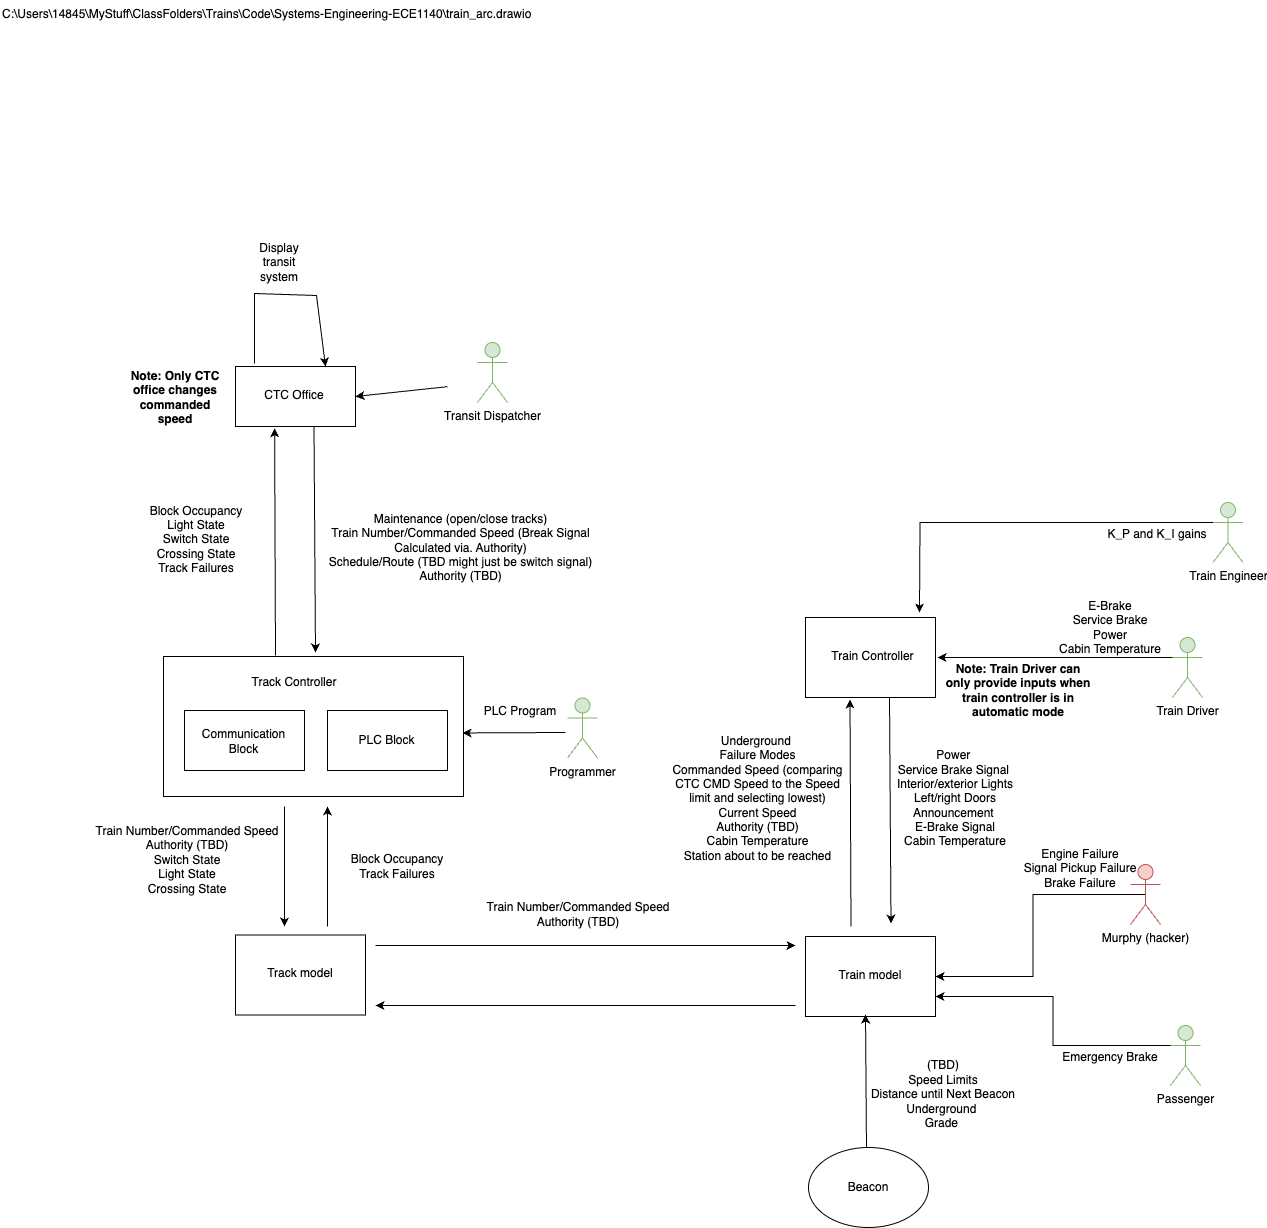

The diagram above was exported from draw.io. Its source (the exported page's mxGraphModel, read from the mxfile embedded in the PNG):
<mxGraphModel dx="1354" dy="1039" grid="0" gridSize="10" guides="1" tooltips="1" connect="1" arrows="1" fold="1" page="0" pageScale="1" pageWidth="850" pageHeight="1100" math="0" shadow="0">
  <root>
    <mxCell id="0" />
    <mxCell id="1" parent="0" />
    <mxCell id="_6SJ3tFi278kqBmVkFti-7" value="&lt;div&gt;Emergency Brake&lt;/div&gt;&lt;div&gt;&lt;br&gt;&lt;/div&gt;" style="text;html=1;align=center;verticalAlign=middle;whiteSpace=wrap;rounded=0;rotation=0;" parent="1" vertex="1">
      <mxGeometry x="895" y="916" width="120" height="23" as="geometry" />
    </mxCell>
    <UserObject label="C:\Users\14845\MyStuff\ClassFolders\Trains\Code\Systems-Engineering-ECE1140\train_arc.drawio" link="C:\Users\14845\MyStuff\ClassFolders\Trains\Code\Systems-Engineering-ECE1140\train_arc.drawio" id="OSFHzoRCtvVyblJh_R8Y-1">
      <mxCell style="text;whiteSpace=wrap;html=1;" parent="1" vertex="1">
        <mxGeometry x="-155" y="-136" width="550" height="51" as="geometry" />
      </mxCell>
    </UserObject>
    <mxCell id="OSFHzoRCtvVyblJh_R8Y-2" value="" style="rounded=0;whiteSpace=wrap;html=1;" parent="1" vertex="1">
      <mxGeometry x="8" y="520" width="300" height="140" as="geometry" />
    </mxCell>
    <mxCell id="OSFHzoRCtvVyblJh_R8Y-3" value="" style="rounded=0;whiteSpace=wrap;html=1;" parent="1" vertex="1">
      <mxGeometry x="80" y="230" width="120" height="60" as="geometry" />
    </mxCell>
    <mxCell id="OSFHzoRCtvVyblJh_R8Y-5" value="" style="endArrow=classic;html=1;rounded=0;" parent="1" edge="1">
      <mxGeometry width="50" height="50" relative="1" as="geometry">
        <mxPoint x="158.5" y="290" as="sourcePoint" />
        <mxPoint x="160" y="516" as="targetPoint" />
      </mxGeometry>
    </mxCell>
    <mxCell id="OSFHzoRCtvVyblJh_R8Y-6" value="CTC Office" style="text;html=1;align=center;verticalAlign=middle;whiteSpace=wrap;rounded=0;" parent="1" vertex="1">
      <mxGeometry x="99" y="241" width="80" height="35" as="geometry" />
    </mxCell>
    <mxCell id="OSFHzoRCtvVyblJh_R8Y-7" value="" style="rounded=0;whiteSpace=wrap;html=1;" parent="1" vertex="1">
      <mxGeometry x="29" y="574" width="120" height="60" as="geometry" />
    </mxCell>
    <mxCell id="OSFHzoRCtvVyblJh_R8Y-8" value="" style="rounded=0;whiteSpace=wrap;html=1;" parent="1" vertex="1">
      <mxGeometry x="172" y="574" width="120" height="60" as="geometry" />
    </mxCell>
    <mxCell id="OSFHzoRCtvVyblJh_R8Y-9" value="&lt;div&gt;Communication &lt;br&gt;&lt;/div&gt;&lt;div&gt;Block&lt;br&gt;&lt;/div&gt;" style="text;html=1;align=center;verticalAlign=middle;whiteSpace=wrap;rounded=0;" parent="1" vertex="1">
      <mxGeometry x="48" y="587" width="81" height="35" as="geometry" />
    </mxCell>
    <mxCell id="OSFHzoRCtvVyblJh_R8Y-10" value="PLC Block" style="text;html=1;align=center;verticalAlign=middle;whiteSpace=wrap;rounded=0;" parent="1" vertex="1">
      <mxGeometry x="191" y="586.5" width="81" height="35" as="geometry" />
    </mxCell>
    <mxCell id="OSFHzoRCtvVyblJh_R8Y-11" value="Track Controller" style="text;html=1;align=center;verticalAlign=middle;whiteSpace=wrap;rounded=0;" parent="1" vertex="1">
      <mxGeometry x="92" y="531" width="94" height="30" as="geometry" />
    </mxCell>
    <mxCell id="OSFHzoRCtvVyblJh_R8Y-12" value="" style="endArrow=classic;html=1;rounded=0;entryX=0.326;entryY=1.027;entryDx=0;entryDy=0;entryPerimeter=0;" parent="1" target="OSFHzoRCtvVyblJh_R8Y-3" edge="1">
      <mxGeometry width="50" height="50" relative="1" as="geometry">
        <mxPoint x="120" y="519" as="sourcePoint" />
        <mxPoint x="120" y="459" as="targetPoint" />
      </mxGeometry>
    </mxCell>
    <mxCell id="OSFHzoRCtvVyblJh_R8Y-14" value="&lt;b&gt;Note: Only CTC office changes commanded speed&lt;/b&gt;" style="text;html=1;align=center;verticalAlign=middle;whiteSpace=wrap;rounded=0;" parent="1" vertex="1">
      <mxGeometry x="-30" y="231" width="100" height="59" as="geometry" />
    </mxCell>
    <mxCell id="OSFHzoRCtvVyblJh_R8Y-15" value="" style="endArrow=classic;html=1;rounded=0;" parent="1" edge="1">
      <mxGeometry width="50" height="50" relative="1" as="geometry">
        <mxPoint x="220" y="809" as="sourcePoint" />
        <mxPoint x="640" y="809" as="targetPoint" />
      </mxGeometry>
    </mxCell>
    <mxCell id="OSFHzoRCtvVyblJh_R8Y-16" value="" style="endArrow=classic;html=1;rounded=0;" parent="1" edge="1">
      <mxGeometry width="50" height="50" relative="1" as="geometry">
        <mxPoint x="640" y="869" as="sourcePoint" />
        <mxPoint x="220" y="869" as="targetPoint" />
      </mxGeometry>
    </mxCell>
    <mxCell id="OSFHzoRCtvVyblJh_R8Y-17" value="" style="rounded=0;whiteSpace=wrap;html=1;" parent="1" vertex="1">
      <mxGeometry x="650" y="800" width="130" height="80" as="geometry" />
    </mxCell>
    <mxCell id="OSFHzoRCtvVyblJh_R8Y-18" value="&lt;div&gt;Train model&lt;/div&gt;" style="text;html=1;align=center;verticalAlign=middle;whiteSpace=wrap;rounded=0;" parent="1" vertex="1">
      <mxGeometry x="675" y="821" width="80" height="35" as="geometry" />
    </mxCell>
    <mxCell id="OSFHzoRCtvVyblJh_R8Y-19" value="" style="rounded=0;whiteSpace=wrap;html=1;" parent="1" vertex="1">
      <mxGeometry x="80" y="798.5" width="130" height="80" as="geometry" />
    </mxCell>
    <mxCell id="OSFHzoRCtvVyblJh_R8Y-20" value="&lt;div&gt;Track model&lt;br&gt;&lt;/div&gt;" style="text;html=1;align=center;verticalAlign=middle;whiteSpace=wrap;rounded=0;" parent="1" vertex="1">
      <mxGeometry x="105" y="819.5" width="80" height="35" as="geometry" />
    </mxCell>
    <mxCell id="OSFHzoRCtvVyblJh_R8Y-21" value="" style="endArrow=classic;html=1;rounded=0;" parent="1" edge="1">
      <mxGeometry width="50" height="50" relative="1" as="geometry">
        <mxPoint x="172" y="790" as="sourcePoint" />
        <mxPoint x="172" y="670" as="targetPoint" />
      </mxGeometry>
    </mxCell>
    <mxCell id="OSFHzoRCtvVyblJh_R8Y-22" value="" style="endArrow=classic;html=1;rounded=0;" parent="1" edge="1">
      <mxGeometry width="50" height="50" relative="1" as="geometry">
        <mxPoint x="129" y="670" as="sourcePoint" />
        <mxPoint x="129" y="790" as="targetPoint" />
      </mxGeometry>
    </mxCell>
    <mxCell id="OSFHzoRCtvVyblJh_R8Y-23" value="&lt;div&gt;Train Number/Commanded Speed&lt;/div&gt;&lt;div&gt;Authority (TBD)&lt;/div&gt;" style="text;html=1;align=center;verticalAlign=middle;whiteSpace=wrap;rounded=0;" parent="1" vertex="1">
      <mxGeometry x="314" y="719" width="218" height="117" as="geometry" />
    </mxCell>
    <mxCell id="OSFHzoRCtvVyblJh_R8Y-24" value="&lt;div&gt;(TBD)&lt;/div&gt;Speed Limits&lt;div&gt;Distance until Next Beacon&lt;/div&gt;&lt;div&gt;Underground&amp;nbsp;&lt;/div&gt;&lt;div&gt;Grade&amp;nbsp;&lt;/div&gt;&lt;div&gt;&lt;br&gt;&lt;/div&gt;" style="text;html=1;align=center;verticalAlign=middle;whiteSpace=wrap;rounded=0;" parent="1" vertex="1">
      <mxGeometry x="685" y="906" width="206" height="117" as="geometry" />
    </mxCell>
    <mxCell id="OSFHzoRCtvVyblJh_R8Y-25" value="" style="endArrow=classic;html=1;rounded=0;" parent="1" edge="1">
      <mxGeometry width="50" height="50" relative="1" as="geometry">
        <mxPoint x="734" y="561" as="sourcePoint" />
        <mxPoint x="735.5" y="787" as="targetPoint" />
      </mxGeometry>
    </mxCell>
    <mxCell id="OSFHzoRCtvVyblJh_R8Y-26" value="" style="endArrow=classic;html=1;rounded=0;entryX=0.326;entryY=1.027;entryDx=0;entryDy=0;entryPerimeter=0;" parent="1" edge="1">
      <mxGeometry width="50" height="50" relative="1" as="geometry">
        <mxPoint x="695.5" y="790" as="sourcePoint" />
        <mxPoint x="694.5" y="563" as="targetPoint" />
      </mxGeometry>
    </mxCell>
    <mxCell id="OSFHzoRCtvVyblJh_R8Y-27" value="" style="rounded=0;whiteSpace=wrap;html=1;" parent="1" vertex="1">
      <mxGeometry x="650" y="481" width="130" height="80" as="geometry" />
    </mxCell>
    <mxCell id="OSFHzoRCtvVyblJh_R8Y-28" value="Train Controller" style="text;html=1;align=center;verticalAlign=middle;whiteSpace=wrap;rounded=0;" parent="1" vertex="1">
      <mxGeometry x="675" y="502" width="85" height="35" as="geometry" />
    </mxCell>
    <mxCell id="OSFHzoRCtvVyblJh_R8Y-29" value="&lt;div&gt;Underground&amp;nbsp;&lt;/div&gt;&lt;div&gt;Failure Modes&lt;/div&gt;&lt;div&gt;&lt;span style=&quot;background-color: transparent; color: light-dark(rgb(0, 0, 0), rgb(255, 255, 255));&quot;&gt;Commanded Speed (comparing CTC CMD Speed to the Speed limit and selecting lowest)&lt;/span&gt;&lt;/div&gt;&lt;div&gt;&lt;span style=&quot;background-color: transparent; color: light-dark(rgb(0, 0, 0), rgb(255, 255, 255));&quot;&gt;Current Speed&lt;/span&gt;&lt;/div&gt;&lt;div&gt;&lt;span style=&quot;background-color: transparent; color: light-dark(rgb(0, 0, 0), rgb(255, 255, 255));&quot;&gt;Authority (TBD)&lt;/span&gt;&lt;/div&gt;&lt;div&gt;Cabin Temperature&lt;span style=&quot;background-color: transparent; color: light-dark(rgb(0, 0, 0), rgb(255, 255, 255));&quot;&gt;&lt;/span&gt;&lt;/div&gt;Station about to be reached" style="text;html=1;align=center;verticalAlign=middle;whiteSpace=wrap;rounded=0;" parent="1" vertex="1">
      <mxGeometry x="507" y="594" width="191" height="136" as="geometry" />
    </mxCell>
    <mxCell id="OSFHzoRCtvVyblJh_R8Y-30" value="Power&amp;nbsp;&lt;div&gt;Service Brake Signal&amp;nbsp;&lt;/div&gt;&lt;div&gt;Interior/exterior Lights&lt;/div&gt;&lt;div&gt;Left/right Doors&lt;/div&gt;&lt;div&gt;Announcement&amp;nbsp;&lt;/div&gt;&lt;div&gt;E-Brake Signal&lt;/div&gt;&lt;div&gt;Cabin Temperature&lt;/div&gt;" style="text;html=1;align=center;verticalAlign=middle;whiteSpace=wrap;rounded=0;" parent="1" vertex="1">
      <mxGeometry x="725" y="603" width="150" height="117" as="geometry" />
    </mxCell>
    <mxCell id="OSFHzoRCtvVyblJh_R8Y-38" value="Maintenance (open/close tracks)&lt;div&gt;Train Number/Commanded Speed (Break Signal Calculated via. Authority)&lt;/div&gt;&lt;div&gt;Schedule/Route (TBD might just be switch signal)&lt;/div&gt;&lt;div&gt;Authority (TBD)&lt;/div&gt;&lt;div&gt;&lt;br&gt;&lt;/div&gt;&lt;div&gt;&lt;br&gt;&lt;/div&gt;&lt;div&gt;&lt;br&gt;&lt;/div&gt;&lt;div&gt;&lt;br&gt;&lt;/div&gt;" style="text;html=1;align=center;verticalAlign=middle;whiteSpace=wrap;rounded=0;" parent="1" vertex="1">
      <mxGeometry x="169" y="327" width="273" height="226" as="geometry" />
    </mxCell>
    <mxCell id="OSFHzoRCtvVyblJh_R8Y-39" value="Block Occupancy&lt;div&gt;Light State&lt;/div&gt;&lt;div&gt;Switch State&lt;/div&gt;&lt;div&gt;Crossing State&lt;/div&gt;&lt;div&gt;Track Failures&lt;/div&gt;" style="text;html=1;align=center;verticalAlign=middle;whiteSpace=wrap;rounded=0;" parent="1" vertex="1">
      <mxGeometry x="-10" y="298" width="102" height="209" as="geometry" />
    </mxCell>
    <mxCell id="OSFHzoRCtvVyblJh_R8Y-49" value="&lt;div&gt;&lt;br&gt;&lt;/div&gt;&lt;div&gt;Block Occupancy&lt;/div&gt;&lt;div&gt;Track Failures&lt;/div&gt;" style="text;html=1;align=center;verticalAlign=middle;whiteSpace=wrap;rounded=0;" parent="1" vertex="1">
      <mxGeometry x="176" y="654" width="132" height="137" as="geometry" />
    </mxCell>
    <mxCell id="OSFHzoRCtvVyblJh_R8Y-50" value="Train Number/Commanded Speed&#10;Authority (TBD)&#10;Switch State&#10;Light State&#10;Crossing State&#10;" style="text;whiteSpace=wrap;align=center;" parent="1" vertex="1">
      <mxGeometry x="-75" y="681" width="214" height="132" as="geometry" />
    </mxCell>
    <mxCell id="OSFHzoRCtvVyblJh_R8Y-52" value="" style="endArrow=classic;html=1;rounded=0;" parent="1" edge="1">
      <mxGeometry width="50" height="50" relative="1" as="geometry">
        <mxPoint x="711" y="1013" as="sourcePoint" />
        <mxPoint x="710" y="878" as="targetPoint" />
      </mxGeometry>
    </mxCell>
    <mxCell id="_6SJ3tFi278kqBmVkFti-1" value="Beacon" style="ellipse;whiteSpace=wrap;html=1;" parent="1" vertex="1">
      <mxGeometry x="653" y="1011" width="120" height="80" as="geometry" />
    </mxCell>
    <mxCell id="_6SJ3tFi278kqBmVkFti-9" style="edgeStyle=orthogonalEdgeStyle;rounded=0;orthogonalLoop=1;jettySize=auto;html=1;exitX=0.5;exitY=0.5;exitDx=0;exitDy=0;exitPerimeter=0;entryX=1;entryY=0.5;entryDx=0;entryDy=0;" parent="1" source="_6SJ3tFi278kqBmVkFti-2" target="OSFHzoRCtvVyblJh_R8Y-17" edge="1">
      <mxGeometry relative="1" as="geometry" />
    </mxCell>
    <mxCell id="_6SJ3tFi278kqBmVkFti-2" value="Murphy (hacker)" style="shape=umlActor;verticalLabelPosition=bottom;verticalAlign=top;html=1;outlineConnect=0;fillColor=#f8cecc;strokeColor=#b85450;" parent="1" vertex="1">
      <mxGeometry x="975" y="728" width="30" height="60" as="geometry" />
    </mxCell>
    <mxCell id="_6SJ3tFi278kqBmVkFti-13" style="edgeStyle=orthogonalEdgeStyle;rounded=0;orthogonalLoop=1;jettySize=auto;html=1;exitX=0;exitY=0.3333333333333333;exitDx=0;exitDy=0;exitPerimeter=0;entryX=1;entryY=0.75;entryDx=0;entryDy=0;" parent="1" source="_6SJ3tFi278kqBmVkFti-3" target="OSFHzoRCtvVyblJh_R8Y-17" edge="1">
      <mxGeometry relative="1" as="geometry" />
    </mxCell>
    <mxCell id="_6SJ3tFi278kqBmVkFti-3" value="Passenger" style="shape=umlActor;verticalLabelPosition=bottom;verticalAlign=top;html=1;outlineConnect=0;fillColor=#d5e8d4;strokeColor=#82b366;" parent="1" vertex="1">
      <mxGeometry x="1015" y="889" width="30" height="60" as="geometry" />
    </mxCell>
    <mxCell id="_6SJ3tFi278kqBmVkFti-12" value="&lt;div&gt;Engine Failure&lt;/div&gt;&lt;div&gt;Signal Pickup Failure&lt;/div&gt;&lt;div&gt;Brake Failure&lt;/div&gt;" style="text;html=1;align=center;verticalAlign=middle;whiteSpace=wrap;rounded=0;" parent="1" vertex="1">
      <mxGeometry x="866" y="701" width="118" height="61" as="geometry" />
    </mxCell>
    <mxCell id="8JcO2Mmcyq9-Df-Cerd4-1" value="&lt;div&gt;PLC Program&lt;/div&gt;" style="text;html=1;align=center;verticalAlign=middle;whiteSpace=wrap;rounded=0;rotation=0;" parent="1" vertex="1">
      <mxGeometry x="305" y="563.5" width="120" height="23" as="geometry" />
    </mxCell>
    <mxCell id="8JcO2Mmcyq9-Df-Cerd4-2" value="Programmer" style="shape=umlActor;verticalLabelPosition=bottom;verticalAlign=top;html=1;outlineConnect=0;fillColor=#d5e8d4;strokeColor=#82b366;" parent="1" vertex="1">
      <mxGeometry x="412" y="561.5" width="30" height="60" as="geometry" />
    </mxCell>
    <mxCell id="8JcO2Mmcyq9-Df-Cerd4-5" value="" style="endArrow=classic;html=1;rounded=0;entryX=0.997;entryY=0.546;entryDx=0;entryDy=0;entryPerimeter=0;" parent="1" target="OSFHzoRCtvVyblJh_R8Y-2" edge="1">
      <mxGeometry width="50" height="50" relative="1" as="geometry">
        <mxPoint x="410" y="596" as="sourcePoint" />
        <mxPoint x="449" y="720" as="targetPoint" />
      </mxGeometry>
    </mxCell>
    <mxCell id="e45wQDxqQ8QPKXyEYzj0-7" value="&lt;div&gt;E-Brake&lt;/div&gt;&lt;div&gt;Service Brake&lt;/div&gt;Power&lt;br&gt;Cabin Temperature" style="text;html=1;align=center;verticalAlign=middle;whiteSpace=wrap;rounded=0;rotation=0;" parent="1" vertex="1">
      <mxGeometry x="895" y="479" width="120" height="23" as="geometry" />
    </mxCell>
    <mxCell id="e45wQDxqQ8QPKXyEYzj0-8" style="edgeStyle=orthogonalEdgeStyle;rounded=0;orthogonalLoop=1;jettySize=auto;html=1;exitX=0;exitY=0.3333333333333333;exitDx=0;exitDy=0;exitPerimeter=0;" parent="1" source="e45wQDxqQ8QPKXyEYzj0-9" edge="1">
      <mxGeometry relative="1" as="geometry">
        <mxPoint x="782" y="521" as="targetPoint" />
      </mxGeometry>
    </mxCell>
    <mxCell id="e45wQDxqQ8QPKXyEYzj0-9" value="&lt;div&gt;Train Driver&lt;/div&gt;" style="shape=umlActor;verticalLabelPosition=bottom;verticalAlign=top;html=1;outlineConnect=0;fillColor=#d5e8d4;strokeColor=#82b366;" parent="1" vertex="1">
      <mxGeometry x="1017" y="501" width="30" height="60" as="geometry" />
    </mxCell>
    <mxCell id="e45wQDxqQ8QPKXyEYzj0-15" value="K_P and K_I gains" style="text;html=1;align=center;verticalAlign=middle;whiteSpace=wrap;rounded=0;rotation=0;" parent="1" vertex="1">
      <mxGeometry x="941.5" y="386" width="120" height="23" as="geometry" />
    </mxCell>
    <mxCell id="e45wQDxqQ8QPKXyEYzj0-16" style="edgeStyle=orthogonalEdgeStyle;rounded=0;orthogonalLoop=1;jettySize=auto;html=1;exitX=0;exitY=0.3333333333333333;exitDx=0;exitDy=0;exitPerimeter=0;" parent="1" source="e45wQDxqQ8QPKXyEYzj0-17" edge="1">
      <mxGeometry relative="1" as="geometry">
        <mxPoint x="764" y="476" as="targetPoint" />
      </mxGeometry>
    </mxCell>
    <mxCell id="e45wQDxqQ8QPKXyEYzj0-17" value="&lt;div&gt;Train Engineer&lt;/div&gt;" style="shape=umlActor;verticalLabelPosition=bottom;verticalAlign=top;html=1;outlineConnect=0;fillColor=#d5e8d4;strokeColor=#82b366;" parent="1" vertex="1">
      <mxGeometry x="1057.5" y="366" width="30" height="60" as="geometry" />
    </mxCell>
    <mxCell id="e45wQDxqQ8QPKXyEYzj0-18" value="&lt;b&gt;Note: Train Driver can only provide inputs when train controller is in automatic mode&lt;/b&gt;" style="text;html=1;align=center;verticalAlign=middle;whiteSpace=wrap;rounded=0;" parent="1" vertex="1">
      <mxGeometry x="789" y="525" width="148" height="58" as="geometry" />
    </mxCell>
    <mxCell id="FCghywJq1Cu_E3_4-0WP-1" value="" style="endArrow=classic;html=1;rounded=0;entryX=0.75;entryY=0;entryDx=0;entryDy=0;" parent="1" target="OSFHzoRCtvVyblJh_R8Y-3" edge="1">
      <mxGeometry width="50" height="50" relative="1" as="geometry">
        <mxPoint x="99" y="227" as="sourcePoint" />
        <mxPoint x="96" y="167" as="targetPoint" />
        <Array as="points">
          <mxPoint x="99" y="157" />
          <mxPoint x="161" y="159" />
        </Array>
      </mxGeometry>
    </mxCell>
    <mxCell id="FCghywJq1Cu_E3_4-0WP-2" value="Display transit system" style="text;html=1;align=center;verticalAlign=middle;whiteSpace=wrap;rounded=0;" parent="1" vertex="1">
      <mxGeometry x="94" y="111" width="60" height="30" as="geometry" />
    </mxCell>
    <mxCell id="NgIelILB5ibSEmAcOHg2-1" value="Transit Dispatcher&lt;div&gt;&lt;br&gt;&lt;/div&gt;" style="shape=umlActor;verticalLabelPosition=bottom;verticalAlign=top;html=1;outlineConnect=0;fillColor=#d5e8d4;strokeColor=#82b366;" vertex="1" parent="1">
      <mxGeometry x="322" y="206" width="30" height="60" as="geometry" />
    </mxCell>
    <mxCell id="NgIelILB5ibSEmAcOHg2-2" value="" style="endArrow=classic;html=1;rounded=0;entryX=1;entryY=0.5;entryDx=0;entryDy=0;" edge="1" parent="1" target="OSFHzoRCtvVyblJh_R8Y-3">
      <mxGeometry width="50" height="50" relative="1" as="geometry">
        <mxPoint x="292" y="250.16" as="sourcePoint" />
        <mxPoint x="238" y="247.00042553191489" as="targetPoint" />
      </mxGeometry>
    </mxCell>
  </root>
</mxGraphModel>